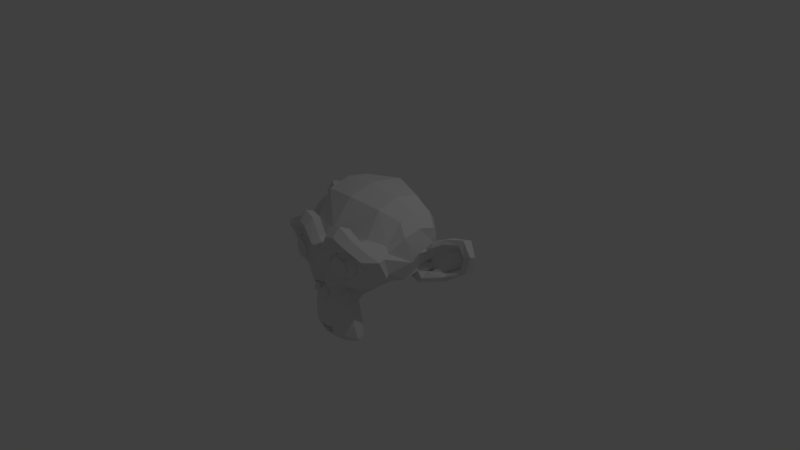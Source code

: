 # Source: RodriguezRafael_Tarea7.blend  (saved by Blender 2.79.0; exported with 4.5.12 LTS)
import bpy
from mathutils import Matrix  # noqa: F401  (used for matrix-valued properties, if any)

bpy.ops.wm.read_factory_settings(use_empty=True)
scene = bpy.context.scene
scene.name = 'Scene'

# ---- collections
col_collection_1 = bpy.data.collections.new('Collection 1'); scene.collection.children.link(col_collection_1)

# ---- world
world_world = bpy.data.worlds.new('World'); scene.world = world_world
world_world.color = (0.05088, 0.05088, 0.05088)
world_world.use_sun_shadow = False
world_world.sun_shadow_jitter_overblur = 0.0
world_world.cycles.sampling_method = 'MANUAL'

# ---- cameras
cam_camera = bpy.data.cameras.new('Camera')
cam_camera.clip_end = 100.0
cam_camera.lens = 35.0
cam_camera.sensor_width = 32.0
cam_camera.sensor_height = 18.0
cam_camera.ortho_scale = 7.314
cam_camera.dof.focus_distance = 0.0
cam_camera.dof.aperture_fstop = 128.0

# ---- lights
light_lamp = bpy.data.lights.new('Lamp', 'POINT')
light_lamp.transmission_factor = 0.0
light_lamp.cutoff_distance = 30.0
light_lamp.energy = 100.0
light_lamp.shadow_buffer_clip_start = 1.001
light_lamp.shadow_soft_size = 0.1
light_lamp.shadow_maximum_resolution = 0.006
light_lamp.use_absolute_resolution = True

# ---- meshes
me_suzanne = bpy.data.meshes.new('Suzanne')
me_suzanne.from_pydata([(0.4375, -0.7656, 0.1641), (-0.4375, -0.7656, 0.1641), (0.5, -0.6875, 0.09375), (-0.5, -0.6875, 0.09375), (0.5469, -0.5781, 0.05469), (-0.5469, -0.5781, 0.05469), (0.3516, -0.6172, -0.02344), (-0.3516, -0.6172, -0.02344), (0.3516, -0.7188, 0.03125), (-0.3516, -0.7188, 0.03125), (0.3516, -0.7812, 0.1328), (-0.3516, -0.7812, 0.1328), (0.2734, -0.7969, 0.1641), (-0.2734, -0.7969, 0.1641), (0.2031, -0.7422, 0.09375), (-0.2031, -0.7422, 0.09375), (0.1562, -0.6484, 0.05469), (-0.1562, -0.6484, 0.05469), (0.07812, -0.6562, 0.2422), (-0.07812, -0.6562, 0.2422), (0.1406, -0.7422, 0.2422), (-0.1406, -0.7422, 0.2422), (0.2422, -0.7969, 0.2422), (-0.2422, -0.7969, 0.2422), (0.2734, -0.7969, 0.3281), (-0.2734, -0.7969, 0.3281), (0.2031, -0.7422, 0.3906), (-0.2031, -0.7422, 0.3906), (0.1562, -0.6484, 0.4375), (-0.1562, -0.6484, 0.4375), (0.3516, -0.6172, 0.5156), (-0.3516, -0.6172, 0.5156), (0.3516, -0.7188, 0.4531), (-0.3516, -0.7188, 0.4531), (0.3516, -0.7812, 0.3594), (-0.3516, -0.7812, 0.3594), (0.4375, -0.7656, 0.3281), (-0.4375, -0.7656, 0.3281), (0.5, -0.6875, 0.3906), (-0.5, -0.6875, 0.3906), (0.5469, -0.5781, 0.4375), (-0.5469, -0.5781, 0.4375), (0.625, -0.5625, 0.2422), (-0.625, -0.5625, 0.2422), (0.5625, -0.6719, 0.2422), (-0.5625, -0.6719, 0.2422), (0.4688, -0.7578, 0.2422), (-0.4688, -0.7578, 0.2422), (0.4766, -0.7734, 0.2422), (-0.4766, -0.7734, 0.2422), (0.4453, -0.7812, 0.3359), (-0.4453, -0.7812, 0.3359), (0.3516, -0.8047, 0.375), (-0.3516, -0.8047, 0.375), (0.2656, -0.8203, 0.3359), (-0.2656, -0.8203, 0.3359), (0.2266, -0.8203, 0.2422), (-0.2266, -0.8203, 0.2422), (0.2656, -0.8203, 0.1562), (-0.2656, -0.8203, 0.1562), (0.3516, -0.8281, 0.2422), (-0.3516, -0.8281, 0.2422), (0.3516, -0.8047, 0.1172), (-0.3516, -0.8047, 0.1172), (0.4453, -0.7812, 0.1562), (-0.4453, -0.7812, 0.1562), (0.0, -0.7422, 0.4297), (0.0, -0.8203, 0.3516), (0.0, -0.7344, -0.6797), (0.0, -0.7812, -0.3203), (0.0, -0.7969, -0.1875), (0.0, -0.7188, -0.7734), (0.0, -0.6016, 0.4062), (0.0, -0.5703, 0.5703), (0.0, 0.5469, 0.8984), (0.0, 0.8516, 0.5625), (0.0, 0.8281, 0.07031), (0.0, 0.3516, -0.3828), (0.2031, -0.5625, -0.1875), (-0.2031, -0.5625, -0.1875), (0.3125, -0.5703, -0.4375), (-0.3125, -0.5703, -0.4375), (0.3516, -0.5703, -0.6953), (-0.3516, -0.5703, -0.6953), (0.3672, -0.5312, -0.8906), (-0.3672, -0.5312, -0.8906), (0.3281, -0.5234, -0.9453), (-0.3281, -0.5234, -0.9453), (0.1797, -0.5547, -0.9688), (-0.1797, -0.5547, -0.9688), (0.0, -0.5781, -0.9844), (0.4375, -0.5312, -0.1406), (-0.4375, -0.5312, -0.1406), (0.6328, -0.5391, -0.03906), (-0.6328, -0.5391, -0.03906), (0.8281, -0.4453, 0.1484), (-0.8281, -0.4453, 0.1484), (0.8594, -0.5938, 0.4297), (-0.8594, -0.5938, 0.4297), (0.7109, -0.625, 0.4844), (-0.7109, -0.625, 0.4844), (0.4922, -0.6875, 0.6016), (-0.4922, -0.6875, 0.6016), (0.3203, -0.7344, 0.7578), (-0.3203, -0.7344, 0.7578), (0.1562, -0.7578, 0.7188), (-0.1562, -0.7578, 0.7188), (0.0625, -0.75, 0.4922), (-0.0625, -0.75, 0.4922), (0.1641, -0.7734, 0.4141), (-0.1641, -0.7734, 0.4141), (0.125, -0.7656, 0.3047), (-0.125, -0.7656, 0.3047), (0.2031, -0.7422, 0.09375), (-0.2031, -0.7422, 0.09375), (0.375, -0.7031, 0.01562), (-0.375, -0.7031, 0.01562), (0.4922, -0.6719, 0.0625), (-0.4922, -0.6719, 0.0625), (0.625, -0.6484, 0.1875), (-0.625, -0.6484, 0.1875), (0.6406, -0.6484, 0.2969), (-0.6406, -0.6484, 0.2969), (0.6016, -0.6641, 0.375), (-0.6016, -0.6641, 0.375), (0.4297, -0.7188, 0.4375), (-0.4297, -0.7188, 0.4375), (0.25, -0.7578, 0.4688), (-0.25, -0.7578, 0.4688), (0.0, -0.7344, -0.7656), (0.1094, -0.7344, -0.7188), (-0.1094, -0.7344, -0.7188), (0.1172, -0.7109, -0.8359), (-0.1172, -0.7109, -0.8359), (0.0625, -0.6953, -0.8828), (-0.0625, -0.6953, -0.8828), (0.0, -0.6875, -0.8906), (0.0, -0.75, -0.1953), (0.0, -0.7422, -0.1406), (0.1016, -0.7422, -0.1484), (-0.1016, -0.7422, -0.1484), (0.125, -0.75, -0.2266), (-0.125, -0.75, -0.2266), (0.08594, -0.7422, -0.2891), (-0.08594, -0.7422, -0.2891), (0.3984, -0.6719, -0.04688), (-0.3984, -0.6719, -0.04688), (0.6172, -0.625, 0.05469), (-0.6172, -0.625, 0.05469), (0.7266, -0.6016, 0.2031), (-0.7266, -0.6016, 0.2031), (0.7422, -0.6562, 0.375), (-0.7422, -0.6562, 0.375), (0.6875, -0.7266, 0.4141), (-0.6875, -0.7266, 0.4141), (0.4375, -0.7969, 0.5469), (-0.4375, -0.7969, 0.5469), (0.3125, -0.8359, 0.6406), (-0.3125, -0.8359, 0.6406), (0.2031, -0.8516, 0.6172), (-0.2031, -0.8516, 0.6172), (0.1016, -0.8438, 0.4297), (-0.1016, -0.8438, 0.4297), (0.125, -0.8125, -0.1016), (-0.125, -0.8125, -0.1016), (0.2109, -0.7109, -0.4453), (-0.2109, -0.7109, -0.4453), (0.25, -0.6875, -0.7031), (-0.25, -0.6875, -0.7031), (0.2656, -0.6641, -0.8203), (-0.2656, -0.6641, -0.8203), (0.2344, -0.6328, -0.9141), (-0.2344, -0.6328, -0.9141), (0.1641, -0.6328, -0.9297), (-0.1641, -0.6328, -0.9297), (0.0, -0.6406, -0.9453), (0.0, -0.7266, 0.04688), (0.0, -0.7656, 0.2109), (0.3281, -0.7422, 0.4766), (-0.3281, -0.7422, 0.4766), (0.1641, -0.75, 0.1406), (-0.1641, -0.75, 0.1406), (0.1328, -0.7578, 0.2109), (-0.1328, -0.7578, 0.2109), (0.1172, -0.7344, -0.6875), (-0.1172, -0.7344, -0.6875), (0.07812, -0.75, -0.4453), (-0.07812, -0.75, -0.4453), (0.0, -0.75, -0.4453), (0.0, -0.7422, -0.3281), (0.09375, -0.7812, -0.2734), (-0.09375, -0.7812, -0.2734), (0.1328, -0.7969, -0.2266), (-0.1328, -0.7969, -0.2266), (0.1094, -0.7812, -0.1328), (-0.1094, -0.7812, -0.1328), (0.03906, -0.7812, -0.125), (-0.03906, -0.7812, -0.125), (0.0, -0.8281, -0.2031), (0.04688, -0.8125, -0.1484), (-0.04688, -0.8125, -0.1484), (0.09375, -0.8125, -0.1562), (-0.09375, -0.8125, -0.1562), (0.1094, -0.8281, -0.2266), (-0.1094, -0.8281, -0.2266), (0.07812, -0.8047, -0.25), (-0.07812, -0.8047, -0.25), (0.0, -0.8047, -0.2891), (0.2578, -0.5547, -0.3125), (-0.2578, -0.5547, -0.3125), (0.1641, -0.7109, -0.2422), (-0.1641, -0.7109, -0.2422), (0.1797, -0.7109, -0.3125), (-0.1797, -0.7109, -0.3125), (0.2344, -0.5547, -0.25), (-0.2344, -0.5547, -0.25), (0.0, -0.6875, -0.875), (0.04688, -0.6875, -0.8672), (-0.04688, -0.6875, -0.8672), (0.09375, -0.7109, -0.8203), (-0.09375, -0.7109, -0.8203), (0.09375, -0.7266, -0.7422), (-0.09375, -0.7266, -0.7422), (0.0, -0.6562, -0.7812), (0.09375, -0.6641, -0.75), (-0.09375, -0.6641, -0.75), (0.09375, -0.6406, -0.8125), (-0.09375, -0.6406, -0.8125), (0.04688, -0.6328, -0.8516), (-0.04688, -0.6328, -0.8516), (0.0, -0.6328, -0.8594), (0.1719, -0.7812, 0.2188), (-0.1719, -0.7812, 0.2188), (0.1875, -0.7734, 0.1562), (-0.1875, -0.7734, 0.1562), (0.3359, -0.7578, 0.4297), (-0.3359, -0.7578, 0.4297), (0.2734, -0.7734, 0.4219), (-0.2734, -0.7734, 0.4219), (0.4219, -0.7734, 0.3984), (-0.4219, -0.7734, 0.3984), (0.5625, -0.6953, 0.3516), (-0.5625, -0.6953, 0.3516), (0.5859, -0.6875, 0.2891), (-0.5859, -0.6875, 0.2891), (0.5781, -0.6797, 0.1953), (-0.5781, -0.6797, 0.1953), (0.4766, -0.7188, 0.1016), (-0.4766, -0.7188, 0.1016), (0.375, -0.7422, 0.0625), (-0.375, -0.7422, 0.0625), (0.2266, -0.7812, 0.1094), (-0.2266, -0.7812, 0.1094), (0.1797, -0.7812, 0.2969), (-0.1797, -0.7812, 0.2969), (0.2109, -0.7812, 0.375), (-0.2109, -0.7812, 0.375), (0.2344, -0.7578, 0.3594), (-0.2344, -0.7578, 0.3594), (0.1953, -0.7578, 0.2969), (-0.1953, -0.7578, 0.2969), (0.2422, -0.7578, 0.125), (-0.2422, -0.7578, 0.125), (0.375, -0.7266, 0.08594), (-0.375, -0.7266, 0.08594), (0.4609, -0.7031, 0.1172), (-0.4609, -0.7031, 0.1172), (0.5469, -0.6719, 0.2109), (-0.5469, -0.6719, 0.2109), (0.5547, -0.6719, 0.2812), (-0.5547, -0.6719, 0.2812), (0.5312, -0.6797, 0.3359), (-0.5312, -0.6797, 0.3359), (0.4141, -0.75, 0.3906), (-0.4141, -0.75, 0.3906), (0.2812, -0.7656, 0.3984), (-0.2812, -0.7656, 0.3984), (0.3359, -0.75, 0.4062), (-0.3359, -0.75, 0.4062), (0.2031, -0.75, 0.1719), (-0.2031, -0.75, 0.1719), (0.1953, -0.75, 0.2266), (-0.1953, -0.75, 0.2266), (0.1094, -0.6094, 0.4609), (-0.1094, -0.6094, 0.4609), (0.1953, -0.6172, 0.6641), (-0.1953, -0.6172, 0.6641), (0.3359, -0.5938, 0.6875), (-0.3359, -0.5938, 0.6875), (0.4844, -0.5547, 0.5547), (-0.4844, -0.5547, 0.5547), (0.6797, -0.4922, 0.4531), (-0.6797, -0.4922, 0.4531), (0.7969, -0.4609, 0.4062), (-0.7969, -0.4609, 0.4062), (0.7734, -0.375, 0.1641), (-0.7734, -0.375, 0.1641), (0.6016, -0.4141, 0.0), (-0.6016, -0.4141, 0.0), (0.4375, -0.4688, -0.09375), (-0.4375, -0.4688, -0.09375), (0.0, -0.2891, 0.8984), (0.0, 0.07812, 0.9844), (0.0, 0.6719, -0.1953), (0.0, -0.1875, -0.4609), (0.0, -0.4609, -0.9766), (0.0, -0.3438, -0.8047), (0.0, -0.3203, -0.5703), (0.0, -0.2812, -0.4844), (0.8516, -0.05469, 0.2344), (-0.8516, -0.05469, 0.2344), (0.8594, 0.04688, 0.3203), (-0.8594, 0.04688, 0.3203), (0.7734, 0.4375, 0.2656), (-0.7734, 0.4375, 0.2656), (0.4609, 0.7031, 0.4375), (-0.4609, 0.7031, 0.4375), (0.7344, -0.07031, -0.04688), (-0.7344, -0.07031, -0.04688), (0.5938, 0.1641, -0.125), (-0.5938, 0.1641, -0.125), (0.6406, 0.4297, -0.007812), (-0.6406, 0.4297, -0.007812), (0.3359, 0.6641, 0.05469), (-0.3359, 0.6641, 0.05469), (0.2344, -0.4062, -0.3516), (-0.2344, -0.4062, -0.3516), (0.1797, -0.2578, -0.4141), (-0.1797, -0.2578, -0.4141), (0.2891, -0.3828, -0.7109), (-0.2891, -0.3828, -0.7109), (0.25, -0.3906, -0.5), (-0.25, -0.3906, -0.5), (0.3281, -0.3984, -0.9141), (-0.3281, -0.3984, -0.9141), (0.1406, -0.3672, -0.7578), (-0.1406, -0.3672, -0.7578), (0.125, -0.3594, -0.5391), (-0.125, -0.3594, -0.5391), (0.1641, -0.4375, -0.9453), (-0.1641, -0.4375, -0.9453), (0.2188, -0.4297, -0.2812), (-0.2188, -0.4297, -0.2812), (0.2109, -0.4688, -0.2266), (-0.2109, -0.4688, -0.2266), (0.2031, -0.5, -0.1719), (-0.2031, -0.5, -0.1719), (0.2109, -0.1641, -0.3906), (-0.2109, -0.1641, -0.3906), (0.2969, 0.2656, -0.3125), (-0.2969, 0.2656, -0.3125), (0.3438, 0.5391, -0.1484), (-0.3438, 0.5391, -0.1484), (0.4531, 0.3828, 0.8672), (-0.4531, 0.3828, 0.8672), (0.4531, 0.07031, 0.9297), (-0.4531, 0.07031, 0.9297), (0.4531, -0.2344, 0.8516), (-0.4531, -0.2344, 0.8516), (0.4609, -0.4297, 0.5234), (-0.4609, -0.4297, 0.5234), (0.7266, -0.3359, 0.4062), (-0.7266, -0.3359, 0.4062), (0.6328, -0.2812, 0.4531), (-0.6328, -0.2812, 0.4531), (0.6406, -0.05469, 0.7031), (-0.6406, -0.05469, 0.7031), (0.7969, -0.125, 0.5625), (-0.7969, -0.125, 0.5625), (0.7969, 0.1172, 0.6172), (-0.7969, 0.1172, 0.6172), (0.6406, 0.1953, 0.75), (-0.6406, 0.1953, 0.75), (0.6406, 0.4453, 0.6797), (-0.6406, 0.4453, 0.6797), (0.7969, 0.3594, 0.5391), (-0.7969, 0.3594, 0.5391), (0.6172, 0.5859, 0.3281), (-0.6172, 0.5859, 0.3281), (0.4844, 0.5469, 0.02344), (-0.4844, 0.5469, 0.02344), (0.8203, 0.2031, 0.3281), (-0.8203, 0.2031, 0.3281), (0.4062, -0.1484, -0.1719), (-0.4062, -0.1484, -0.1719), (0.4297, 0.2109, -0.1953), (-0.4297, 0.2109, -0.1953), (0.8906, 0.2344, 0.4062), (-0.8906, 0.2344, 0.4062), (0.7734, 0.125, -0.1406), (-0.7734, 0.125, -0.1406), (1.039, 0.3281, -0.1016), (-1.039, 0.3281, -0.1016), (1.281, 0.4297, 0.05469), (-1.281, 0.4297, 0.05469), (1.352, 0.4219, 0.3203), (-1.352, 0.4219, 0.3203), (1.234, 0.4219, 0.5078), (-1.234, 0.4219, 0.5078), (1.023, 0.3125, 0.4766), (-1.023, 0.3125, 0.4766), (1.016, 0.2891, 0.4141), (-1.016, 0.2891, 0.4141), (1.188, 0.3906, 0.4375), (-1.188, 0.3906, 0.4375), (1.266, 0.4062, 0.2891), (-1.266, 0.4062, 0.2891), (1.211, 0.4062, 0.07812), (-1.211, 0.4062, 0.07812), (1.031, 0.3047, -0.03906), (-1.031, 0.3047, -0.03906), (0.8281, 0.1328, -0.07031), (-0.8281, 0.1328, -0.07031), (0.9219, 0.2188, 0.3594), (-0.9219, 0.2188, 0.3594), (0.9453, 0.2891, 0.3047), (-0.9453, 0.2891, 0.3047), (0.8828, 0.2109, -0.02344), (-0.8828, 0.2109, -0.02344), (1.039, 0.3672, 0.0), (-1.039, 0.3672, 0.0), (1.188, 0.4453, 0.09375), (-1.188, 0.4453, 0.09375), (1.234, 0.4453, 0.25), (-1.234, 0.4453, 0.25), (1.172, 0.4375, 0.3594), (-1.172, 0.4375, 0.3594), (1.023, 0.3594, 0.3438), (-1.023, 0.3594, 0.3438), (0.8438, 0.2109, 0.2891), (-0.8438, 0.2109, 0.2891), (0.8359, 0.2734, 0.1719), (-0.8359, 0.2734, 0.1719), (0.7578, 0.2734, 0.09375), (-0.7578, 0.2734, 0.09375), (0.8203, 0.2734, 0.08594), (-0.8203, 0.2734, 0.08594), (0.8438, 0.2734, 0.01562), (-0.8438, 0.2734, 0.01562), (0.8125, 0.2734, -0.01562), (-0.8125, 0.2734, -0.01562), (0.7266, 0.07031, 0.0), (-0.7266, 0.07031, 0.0), (0.7188, 0.1719, -0.02344), (-0.7188, 0.1719, -0.02344), (0.7188, 0.1875, 0.03906), (-0.7188, 0.1875, 0.03906), (0.7969, 0.2109, 0.2031), (-0.7969, 0.2109, 0.2031), (0.8906, 0.2656, 0.2422), (-0.8906, 0.2656, 0.2422), (0.8906, 0.3203, 0.2344), (-0.8906, 0.3203, 0.2344), (0.8125, 0.3203, -0.01562), (-0.8125, 0.3203, -0.01562), (0.8516, 0.3203, 0.01562), (-0.8516, 0.3203, 0.01562), (0.8281, 0.3203, 0.07812), (-0.8281, 0.3203, 0.07812), (0.7656, 0.3203, 0.09375), (-0.7656, 0.3203, 0.09375), (0.8438, 0.3203, 0.1719), (-0.8438, 0.3203, 0.1719), (1.039, 0.4141, 0.3281), (-1.039, 0.4141, 0.3281), (1.188, 0.4844, 0.3438), (-1.188, 0.4844, 0.3438), (1.258, 0.4922, 0.2422), (-1.258, 0.4922, 0.2422), (1.211, 0.4844, 0.08594), (-1.211, 0.4844, 0.08594), (1.047, 0.4219, 0.0), (-1.047, 0.4219, 0.0), (0.8828, 0.2656, -0.01562), (-0.8828, 0.2656, -0.01562), (0.9531, 0.3438, 0.2891), (-0.9531, 0.3438, 0.2891), (0.8906, 0.3281, 0.1094), (-0.8906, 0.3281, 0.1094), (0.9375, 0.3359, 0.0625), (-0.9375, 0.3359, 0.0625), (1.0, 0.3672, 0.125), (-1.0, 0.3672, 0.125), (0.9609, 0.3516, 0.1719), (-0.9609, 0.3516, 0.1719), (1.016, 0.375, 0.2344), (-1.016, 0.375, 0.2344), (1.055, 0.3828, 0.1875), (-1.055, 0.3828, 0.1875), (1.109, 0.3906, 0.2109), (-1.109, 0.3906, 0.2109), (1.086, 0.3906, 0.2734), (-1.086, 0.3906, 0.2734), (1.023, 0.4844, 0.4375), (-1.023, 0.4844, 0.4375), (1.25, 0.5469, 0.4688), (-1.25, 0.5469, 0.4688), (1.367, 0.5, 0.2969), (-1.367, 0.5, 0.2969), (1.312, 0.5312, 0.05469), (-1.312, 0.5312, 0.05469), (1.039, 0.4922, -0.08594), (-1.039, 0.4922, -0.08594), (0.7891, 0.3281, -0.125), (-0.7891, 0.3281, -0.125), (0.8594, 0.3828, 0.3828), (-0.8594, 0.3828, 0.3828)], [], [(46, 0, 2, 44), (3, 1, 47, 45), (44, 2, 4, 42), (5, 3, 45, 43), (2, 8, 6, 4), (7, 9, 3, 5), (0, 10, 8, 2), (9, 11, 1, 3), (10, 12, 14, 8), (15, 13, 11, 9), (8, 14, 16, 6), (17, 15, 9, 7), (14, 20, 18, 16), (19, 21, 15, 17), (12, 22, 20, 14), (21, 23, 13, 15), (22, 24, 26, 20), (27, 25, 23, 21), (20, 26, 28, 18), (29, 27, 21, 19), (26, 32, 30, 28), (31, 33, 27, 29), (24, 34, 32, 26), (33, 35, 25, 27), (34, 36, 38, 32), (39, 37, 35, 33), (32, 38, 40, 30), (41, 39, 33, 31), (38, 44, 42, 40), (43, 45, 39, 41), (36, 46, 44, 38), (45, 47, 37, 39), (46, 36, 50, 48), (51, 37, 47, 49), (36, 34, 52, 50), (53, 35, 37, 51), (34, 24, 54, 52), (55, 25, 35, 53), (24, 22, 56, 54), (57, 23, 25, 55), (22, 12, 58, 56), (59, 13, 23, 57), (12, 10, 62, 58), (63, 11, 13, 59), (10, 0, 64, 62), (65, 1, 11, 63), (0, 46, 48, 64), (49, 47, 1, 65), (60, 64, 48), (49, 65, 61), (62, 64, 60), (61, 65, 63), (60, 58, 62), (63, 59, 61), (60, 56, 58), (59, 57, 61), (60, 54, 56), (57, 55, 61), (60, 52, 54), (55, 53, 61), (60, 50, 52), (53, 51, 61), (60, 48, 50), (51, 49, 61), (88, 173, 175, 90), (175, 174, 89, 90), (86, 171, 173, 88), (174, 172, 87, 89), (84, 169, 171, 86), (172, 170, 85, 87), (82, 167, 169, 84), (170, 168, 83, 85), (80, 165, 167, 82), (168, 166, 81, 83), (78, 91, 145, 163), (146, 92, 79, 164), (91, 93, 147, 145), (148, 94, 92, 146), (93, 95, 149, 147), (150, 96, 94, 148), (95, 97, 151, 149), (152, 98, 96, 150), (97, 99, 153, 151), (154, 100, 98, 152), (99, 101, 155, 153), (156, 102, 100, 154), (101, 103, 157, 155), (158, 104, 102, 156), (103, 105, 159, 157), (160, 106, 104, 158), (105, 107, 161, 159), (162, 108, 106, 160), (107, 66, 67, 161), (67, 66, 108, 162), (109, 127, 159, 161), (160, 128, 110, 162), (127, 178, 157, 159), (158, 179, 128, 160), (125, 155, 157, 178), (158, 156, 126, 179), (123, 153, 155, 125), (156, 154, 124, 126), (121, 151, 153, 123), (154, 152, 122, 124), (119, 149, 151, 121), (152, 150, 120, 122), (117, 147, 149, 119), (150, 148, 118, 120), (115, 145, 147, 117), (148, 146, 116, 118), (113, 163, 145, 115), (146, 164, 114, 116), (113, 180, 176, 163), (176, 181, 114, 164), (109, 161, 67, 111), (67, 162, 110, 112), (111, 67, 177, 182), (177, 67, 112, 183), (176, 180, 182, 177), (183, 181, 176, 177), (134, 136, 175, 173), (175, 136, 135, 174), (132, 134, 173, 171), (174, 135, 133, 172), (130, 132, 171, 169), (172, 133, 131, 170), (165, 186, 184, 167), (185, 187, 166, 168), (130, 169, 167, 184), (168, 170, 131, 185), (143, 189, 188, 186), (188, 189, 144, 187), (184, 186, 188, 68), (188, 187, 185, 68), (129, 130, 184, 68), (185, 131, 129, 68), (141, 192, 190, 143), (191, 193, 142, 144), (139, 194, 192, 141), (193, 195, 140, 142), (138, 196, 194, 139), (195, 197, 138, 140), (137, 70, 196, 138), (197, 70, 137, 138), (189, 143, 190, 69), (191, 144, 189, 69), (69, 190, 205, 207), (206, 191, 69, 207), (70, 198, 199, 196), (200, 198, 70, 197), (196, 199, 201, 194), (202, 200, 197, 195), (194, 201, 203, 192), (204, 202, 195, 193), (192, 203, 205, 190), (206, 204, 193, 191), (198, 203, 201, 199), (202, 204, 198, 200), (198, 207, 205, 203), (206, 207, 198, 204), (138, 139, 163, 176), (164, 140, 138, 176), (139, 141, 210, 163), (211, 142, 140, 164), (141, 143, 212, 210), (213, 144, 142, 211), (143, 186, 165, 212), (166, 187, 144, 213), (80, 208, 212, 165), (213, 209, 81, 166), (208, 214, 210, 212), (211, 215, 209, 213), (78, 163, 210, 214), (211, 164, 79, 215), (130, 129, 71, 221), (71, 129, 131, 222), (132, 130, 221, 219), (222, 131, 133, 220), (134, 132, 219, 217), (220, 133, 135, 218), (136, 134, 217, 216), (218, 135, 136, 216), (216, 217, 228, 230), (229, 218, 216, 230), (217, 219, 226, 228), (227, 220, 218, 229), (219, 221, 224, 226), (225, 222, 220, 227), (221, 71, 223, 224), (223, 71, 222, 225), (223, 230, 228, 224), (229, 230, 223, 225), (224, 228, 226), (227, 229, 225), (182, 180, 233, 231), (234, 181, 183, 232), (111, 182, 231, 253), (232, 183, 112, 254), (109, 111, 253, 255), (254, 112, 110, 256), (180, 113, 251, 233), (252, 114, 181, 234), (113, 115, 249, 251), (250, 116, 114, 252), (115, 117, 247, 249), (248, 118, 116, 250), (117, 119, 245, 247), (246, 120, 118, 248), (119, 121, 243, 245), (244, 122, 120, 246), (121, 123, 241, 243), (242, 124, 122, 244), (123, 125, 239, 241), (240, 126, 124, 242), (125, 178, 235, 239), (236, 179, 126, 240), (178, 127, 237, 235), (238, 128, 179, 236), (127, 109, 255, 237), (256, 110, 128, 238), (237, 255, 257, 275), (258, 256, 238, 276), (235, 237, 275, 277), (276, 238, 236, 278), (239, 235, 277, 273), (278, 236, 240, 274), (241, 239, 273, 271), (274, 240, 242, 272), (243, 241, 271, 269), (272, 242, 244, 270), (245, 243, 269, 267), (270, 244, 246, 268), (247, 245, 267, 265), (268, 246, 248, 266), (249, 247, 265, 263), (266, 248, 250, 264), (251, 249, 263, 261), (264, 250, 252, 262), (233, 251, 261, 279), (262, 252, 234, 280), (255, 253, 259, 257), (260, 254, 256, 258), (253, 231, 281, 259), (282, 232, 254, 260), (231, 233, 279, 281), (280, 234, 232, 282), (66, 107, 283, 72), (284, 108, 66, 72), (107, 105, 285, 283), (286, 106, 108, 284), (105, 103, 287, 285), (288, 104, 106, 286), (103, 101, 289, 287), (290, 102, 104, 288), (101, 99, 291, 289), (292, 100, 102, 290), (99, 97, 293, 291), (294, 98, 100, 292), (97, 95, 295, 293), (296, 96, 98, 294), (95, 93, 297, 295), (298, 94, 96, 296), (93, 91, 299, 297), (300, 92, 94, 298), (307, 308, 327, 337), (328, 308, 307, 338), (306, 307, 337, 335), (338, 307, 306, 336), (305, 306, 335, 339), (336, 306, 305, 340), (88, 90, 305, 339), (305, 90, 89, 340), (86, 88, 339, 333), (340, 89, 87, 334), (84, 86, 333, 329), (334, 87, 85, 330), (82, 84, 329, 331), (330, 85, 83, 332), (329, 335, 337, 331), (338, 336, 330, 332), (329, 333, 339, 335), (340, 334, 330, 336), (325, 331, 337, 327), (338, 332, 326, 328), (80, 82, 331, 325), (332, 83, 81, 326), (208, 341, 343, 214), (344, 342, 209, 215), (80, 325, 341, 208), (342, 326, 81, 209), (78, 214, 343, 345), (344, 215, 79, 346), (78, 345, 299, 91), (300, 346, 79, 92), (76, 323, 351, 303), (352, 324, 76, 303), (303, 351, 349, 77), (350, 352, 303, 77), (77, 349, 347, 304), (348, 350, 77, 304), (304, 347, 327, 308), (328, 348, 304, 308), (325, 327, 347, 341), (348, 328, 326, 342), (295, 297, 317, 309), (318, 298, 296, 310), (75, 315, 323, 76), (324, 316, 75, 76), (301, 357, 355, 302), (356, 358, 301, 302), (302, 355, 353, 74), (354, 356, 302, 74), (74, 353, 315, 75), (316, 354, 74, 75), (291, 293, 361, 363), (362, 294, 292, 364), (363, 361, 367, 365), (368, 362, 364, 366), (365, 367, 369, 371), (370, 368, 366, 372), (371, 369, 375, 373), (376, 370, 372, 374), (313, 377, 373, 375), (374, 378, 314, 376), (315, 353, 373, 377), (374, 354, 316, 378), (353, 355, 371, 373), (372, 356, 354, 374), (355, 357, 365, 371), (366, 358, 356, 372), (357, 359, 363, 365), (364, 360, 358, 366), (289, 291, 363, 359), (364, 292, 290, 360), (73, 359, 357, 301), (358, 360, 73, 301), (283, 285, 287, 289), (288, 286, 284, 290), (283, 289, 359, 73), (360, 290, 284, 73), (72, 283, 73), (73, 284, 72), (293, 295, 309, 361), (310, 296, 294, 362), (309, 311, 367, 361), (368, 312, 310, 362), (311, 381, 369, 367), (370, 382, 312, 368), (313, 375, 369, 381), (370, 376, 314, 382), (347, 349, 385, 383), (386, 350, 348, 384), (317, 383, 385, 319), (386, 384, 318, 320), (297, 299, 383, 317), (384, 300, 298, 318), (299, 343, 341, 383), (342, 344, 300, 384), (341, 347, 383), (384, 348, 342), (299, 345, 343), (344, 346, 300), (313, 321, 379, 377), (380, 322, 314, 378), (315, 377, 379, 323), (380, 378, 316, 324), (319, 385, 379, 321), (380, 386, 320, 322), (349, 351, 379, 385), (380, 352, 350, 386), (323, 379, 351), (352, 380, 324), (399, 387, 413, 401), (414, 388, 400, 402), (399, 401, 403, 397), (404, 402, 400, 398), (397, 403, 405, 395), (406, 404, 398, 396), (395, 405, 407, 393), (408, 406, 396, 394), (393, 407, 409, 391), (410, 408, 394, 392), (391, 409, 411, 389), (412, 410, 392, 390), (409, 419, 417, 411), (418, 420, 410, 412), (407, 421, 419, 409), (420, 422, 408, 410), (405, 423, 421, 407), (422, 424, 406, 408), (403, 425, 423, 405), (424, 426, 404, 406), (401, 427, 425, 403), (426, 428, 402, 404), (401, 413, 415, 427), (416, 414, 402, 428), (317, 319, 443, 441), (444, 320, 318, 442), (319, 389, 411, 443), (412, 390, 320, 444), (309, 317, 441, 311), (442, 318, 310, 312), (381, 429, 413, 387), (414, 430, 382, 388), (411, 417, 439, 443), (440, 418, 412, 444), (437, 445, 443, 439), (444, 446, 438, 440), (433, 445, 437, 435), (438, 446, 434, 436), (431, 447, 445, 433), (446, 448, 432, 434), (429, 447, 431, 449), (432, 448, 430, 450), (413, 429, 449, 415), (450, 430, 414, 416), (311, 447, 429, 381), (430, 448, 312, 382), (311, 441, 445, 447), (446, 442, 312, 448), (441, 443, 445), (446, 444, 442), (415, 449, 451, 475), (452, 450, 416, 476), (449, 431, 461, 451), (462, 432, 450, 452), (431, 433, 459, 461), (460, 434, 432, 462), (433, 435, 457, 459), (458, 436, 434, 460), (435, 437, 455, 457), (456, 438, 436, 458), (437, 439, 453, 455), (454, 440, 438, 456), (439, 417, 473, 453), (474, 418, 440, 454), (427, 415, 475, 463), (476, 416, 428, 464), (425, 427, 463, 465), (464, 428, 426, 466), (423, 425, 465, 467), (466, 426, 424, 468), (421, 423, 467, 469), (468, 424, 422, 470), (419, 421, 469, 471), (470, 422, 420, 472), (417, 419, 471, 473), (472, 420, 418, 474), (457, 455, 479, 477), (480, 456, 458, 478), (477, 479, 481, 483), (482, 480, 478, 484), (483, 481, 487, 485), (488, 482, 484, 486), (485, 487, 489, 491), (490, 488, 486, 492), (463, 475, 485, 491), (486, 476, 464, 492), (451, 483, 485, 475), (486, 484, 452, 476), (451, 461, 477, 483), (478, 462, 452, 484), (457, 477, 461, 459), (462, 478, 458, 460), (453, 473, 479, 455), (480, 474, 454, 456), (471, 481, 479, 473), (480, 482, 472, 474), (469, 487, 481, 471), (482, 488, 470, 472), (467, 489, 487, 469), (488, 490, 468, 470), (465, 491, 489, 467), (490, 492, 466, 468), (463, 491, 465), (466, 492, 464), (391, 389, 503, 501), (504, 390, 392, 502), (393, 391, 501, 499), (502, 392, 394, 500), (395, 393, 499, 497), (500, 394, 396, 498), (397, 395, 497, 495), (498, 396, 398, 496), (399, 397, 495, 493), (496, 398, 400, 494), (387, 399, 493, 505), (494, 400, 388, 506), (493, 501, 503, 505), (504, 502, 494, 506), (493, 495, 499, 501), (500, 496, 494, 502), (495, 497, 499), (500, 498, 496), (313, 381, 387, 505), (388, 382, 314, 506), (313, 505, 503, 321), (504, 506, 314, 322), (319, 321, 503, 389), (504, 322, 320, 390)])
me_suzanne.use_remesh_preserve_volume = False
me_suzanne.use_remesh_preserve_attributes = False
me_suzanne.use_mirror_vertex_groups = False
me_suzanne.update()

# ---- objects
ob_suzanne = bpy.data.objects.new('Suzanne', me_suzanne)
ob_lamp = bpy.data.objects.new('Lamp', light_lamp)
ob_camera = bpy.data.objects.new('Camera', cam_camera)

# ---- transforms, parenting, visibility, modifiers, constraints
ob_suzanne.location = (0.0, 0.0, 0.0)
ob_suzanne.lineart.crease_threshold = 0.0
ob_lamp.location = (4.076, 1.005, 5.904)
ob_lamp.rotation_euler = (0.6503, 0.05522, 1.866)
ob_lamp.lock_rotations_4d = False
ob_lamp.empty_display_type = 'ARROWS'
ob_lamp.color = (0.0, 0.0, 0.0, 0.0)
ob_lamp.lineart.crease_threshold = 0.0
ob_camera.location = (7.481, -6.508, 5.344)
ob_camera.rotation_euler = (1.109, 0.0, 0.8149)
ob_camera.lock_rotations_4d = False
ob_camera.empty_display_type = 'ARROWS'
ob_camera.color = (0.0, 0.0, 0.0, 0.0)
ob_camera.display_type = 'WIRE'
ob_camera.lineart.crease_threshold = 0.0

# ---- collection membership
col_collection_1.objects.link(ob_suzanne)
col_collection_1.objects.link(ob_lamp)
col_collection_1.objects.link(ob_camera)

# ---- scene / render settings (as saved in the file)
scene.camera = ob_camera
scene.frame_start = 1; scene.frame_end = 310; scene.frame_set(1)
scene.render.engine = 'BLENDER_EEVEE_NEXT'
scene.render.resolution_percentage = 50
scene.render.dither_intensity = 0.0
scene.cycles.use_denoising = False
scene.cycles.samples = 128
scene.cycles.sampling_pattern = 'TABULATED_SOBOL'
scene.cycles.use_adaptive_sampling = False
scene.cycles.use_light_tree = False
scene.cycles.blur_glossy = 0.0
scene.cycles.sample_clamp_indirect = 0.0
scene.view_settings.view_transform = 'Standard'
bpy.context.view_layer.update()
